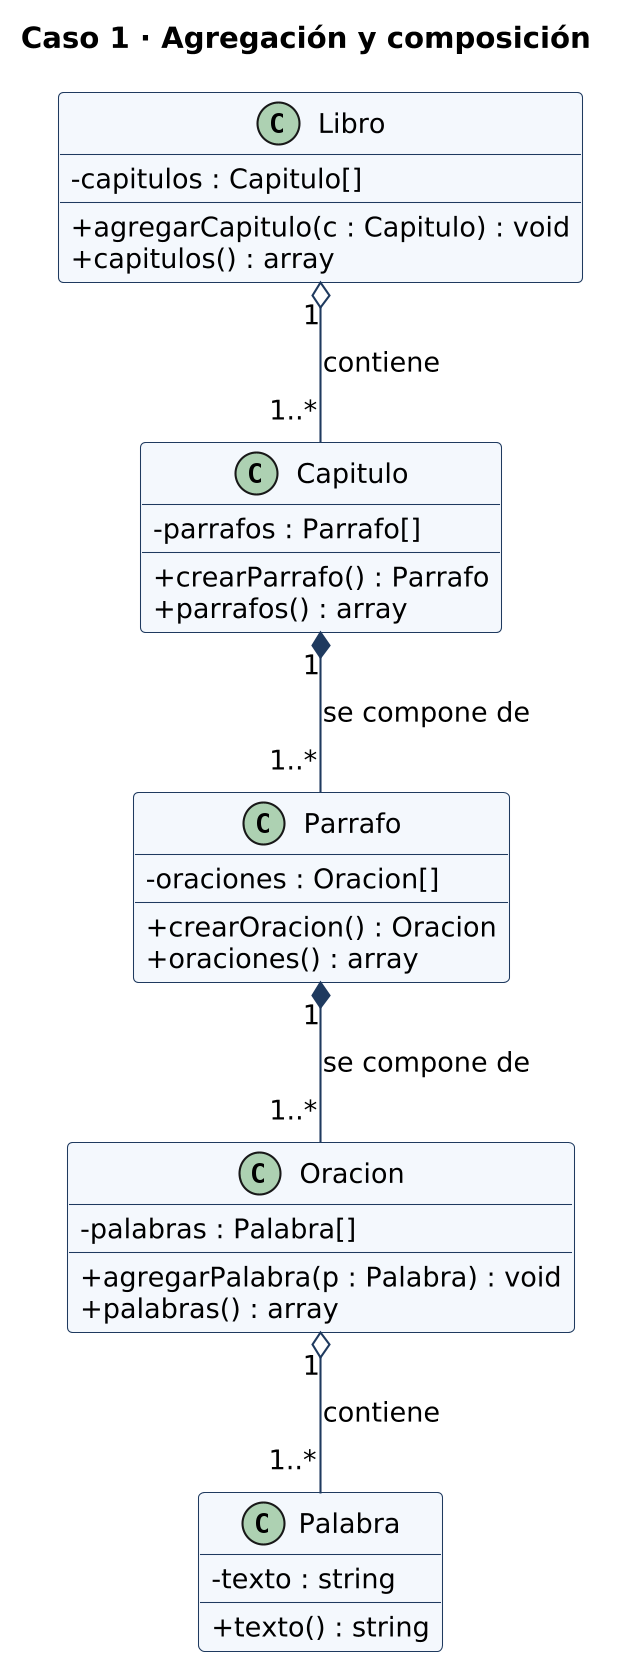

The diagram above was rendered by PlantUML. Its source (embedded in the PNG):
@startuml
skinparam shadowing false
skinparam dpi 200
skinparam defaultFontName DejaVu Sans
skinparam defaultFontSize 13
skinparam classAttributeIconSize 0
skinparam classBackgroundColor #F4F8FD
skinparam classBorderColor #1F3A5F
skinparam ArrowColor #1F3A5F
title Caso 1 · Agregación y composición
hide empty members
class Libro {
  - capitulos : Capitulo[]
  + agregarCapitulo(c : Capitulo) : void
  + capitulos() : array
}
class Capitulo {
  - parrafos : Parrafo[]
  + crearParrafo() : Parrafo
  + parrafos() : array
}
class Parrafo {
  - oraciones : Oracion[]
  + crearOracion() : Oracion
  + oraciones() : array
}
class Oracion {
  - palabras : Palabra[]
  + agregarPalabra(p : Palabra) : void
  + palabras() : array
}
class Palabra {
  - texto : string
  + texto() : string
}
Libro "1" o-- "1..*" Capitulo : contiene
Capitulo "1" *-- "1..*" Parrafo : se compone de
Parrafo "1" *-- "1..*" Oracion : se compone de
Oracion "1" o-- "1..*" Palabra : contiene
@enduml